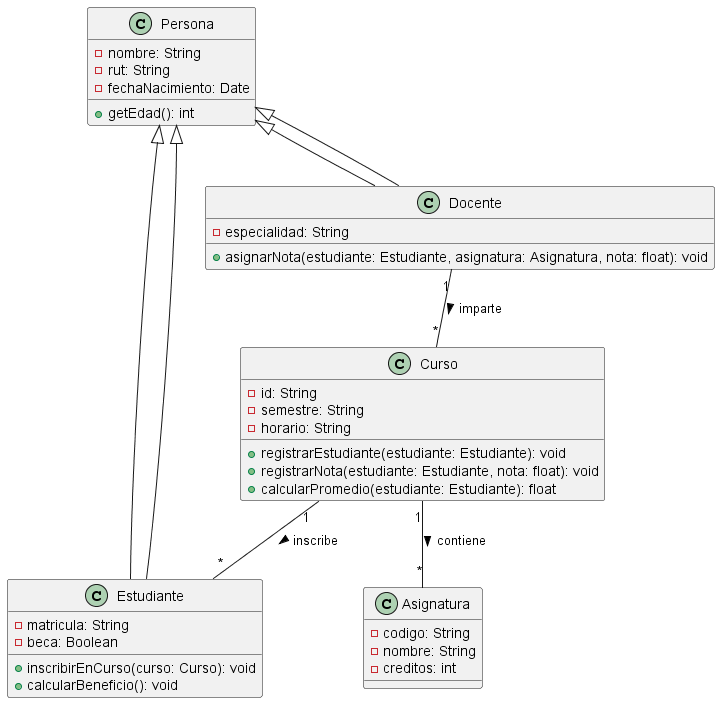

The diagram above was rendered by PlantUML. Its source (embedded in the PNG):
@startuml tarea_uml_sistema_academico
' Diagrama de clases UML - Sistema Académico

' Clase base Persona
class Persona {
  - nombre: String
  - rut: String
  - fechaNacimiento: Date
  + getEdad(): int
}

' Herencia: Estudiante y Docente
class Estudiante extends Persona {
  - matricula: String
  - beca: Boolean
  + inscribirEnCurso(curso: Curso): void
  + calcularBeneficio(): void
}

class Docente extends Persona {
  - especialidad: String
  + asignarNota(estudiante: Estudiante, asignatura: Asignatura, nota: float): void
}

class Asignatura {
  - codigo: String
  - nombre: String
  - creditos: int
}

class Curso {
  - id: String
  - semestre: String
  - horario: String
  + registrarEstudiante(estudiante: Estudiante): void
  + registrarNota(estudiante: Estudiante, nota: float): void
  + calcularPromedio(estudiante: Estudiante): float
}

' Relaciones
Persona <|-- Estudiante
Persona <|-- Docente
Curso "1" -- "*" Estudiante : inscribe >
Curso "1" -- "*" Asignatura : contiene >
Docente "1" -- "*" Curso : imparte >

@enduml